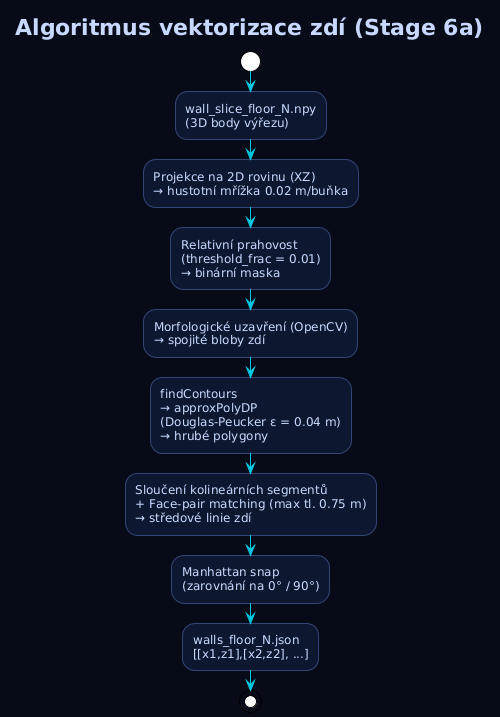

The diagram above was rendered by PlantUML. Its source (embedded in the PNG):
@startuml
!theme plain
skinparam backgroundColor #070b18
skinparam defaultFontColor #c8d8ff
skinparam ArrowColor #00c8e0
skinparam ActivityBorderColor #334477
skinparam ActivityBackgroundColor #0d1830
skinparam ActivityFontColor #c8d8ff

title Algoritmus vektorizace zdí (Stage 6a)

start
:wall_slice_floor_N.npy\n(3D body výřezu);

:Projekce na 2D rovinu (XZ)\n→ hustotní mřížka 0.02 m/buňka;

:Relativní prahovost\n(threshold_frac = 0.01)\n→ binární maska;

:Morfologické uzavření (OpenCV)\n→ spojité bloby zdí;

:findContours\n→ approxPolyDP\n(Douglas-Peucker ε = 0.04 m)\n→ hrubé polygony;

:Sloučení kolineárních segmentů\n+ Face-pair matching (max tl. 0.75 m)\n→ středové linie zdí;

:Manhattan snap\n(zarovnání na 0° / 90°);

:walls_floor_N.json\n[[x1,z1],[x2,z2], ...];
stop
@enduml